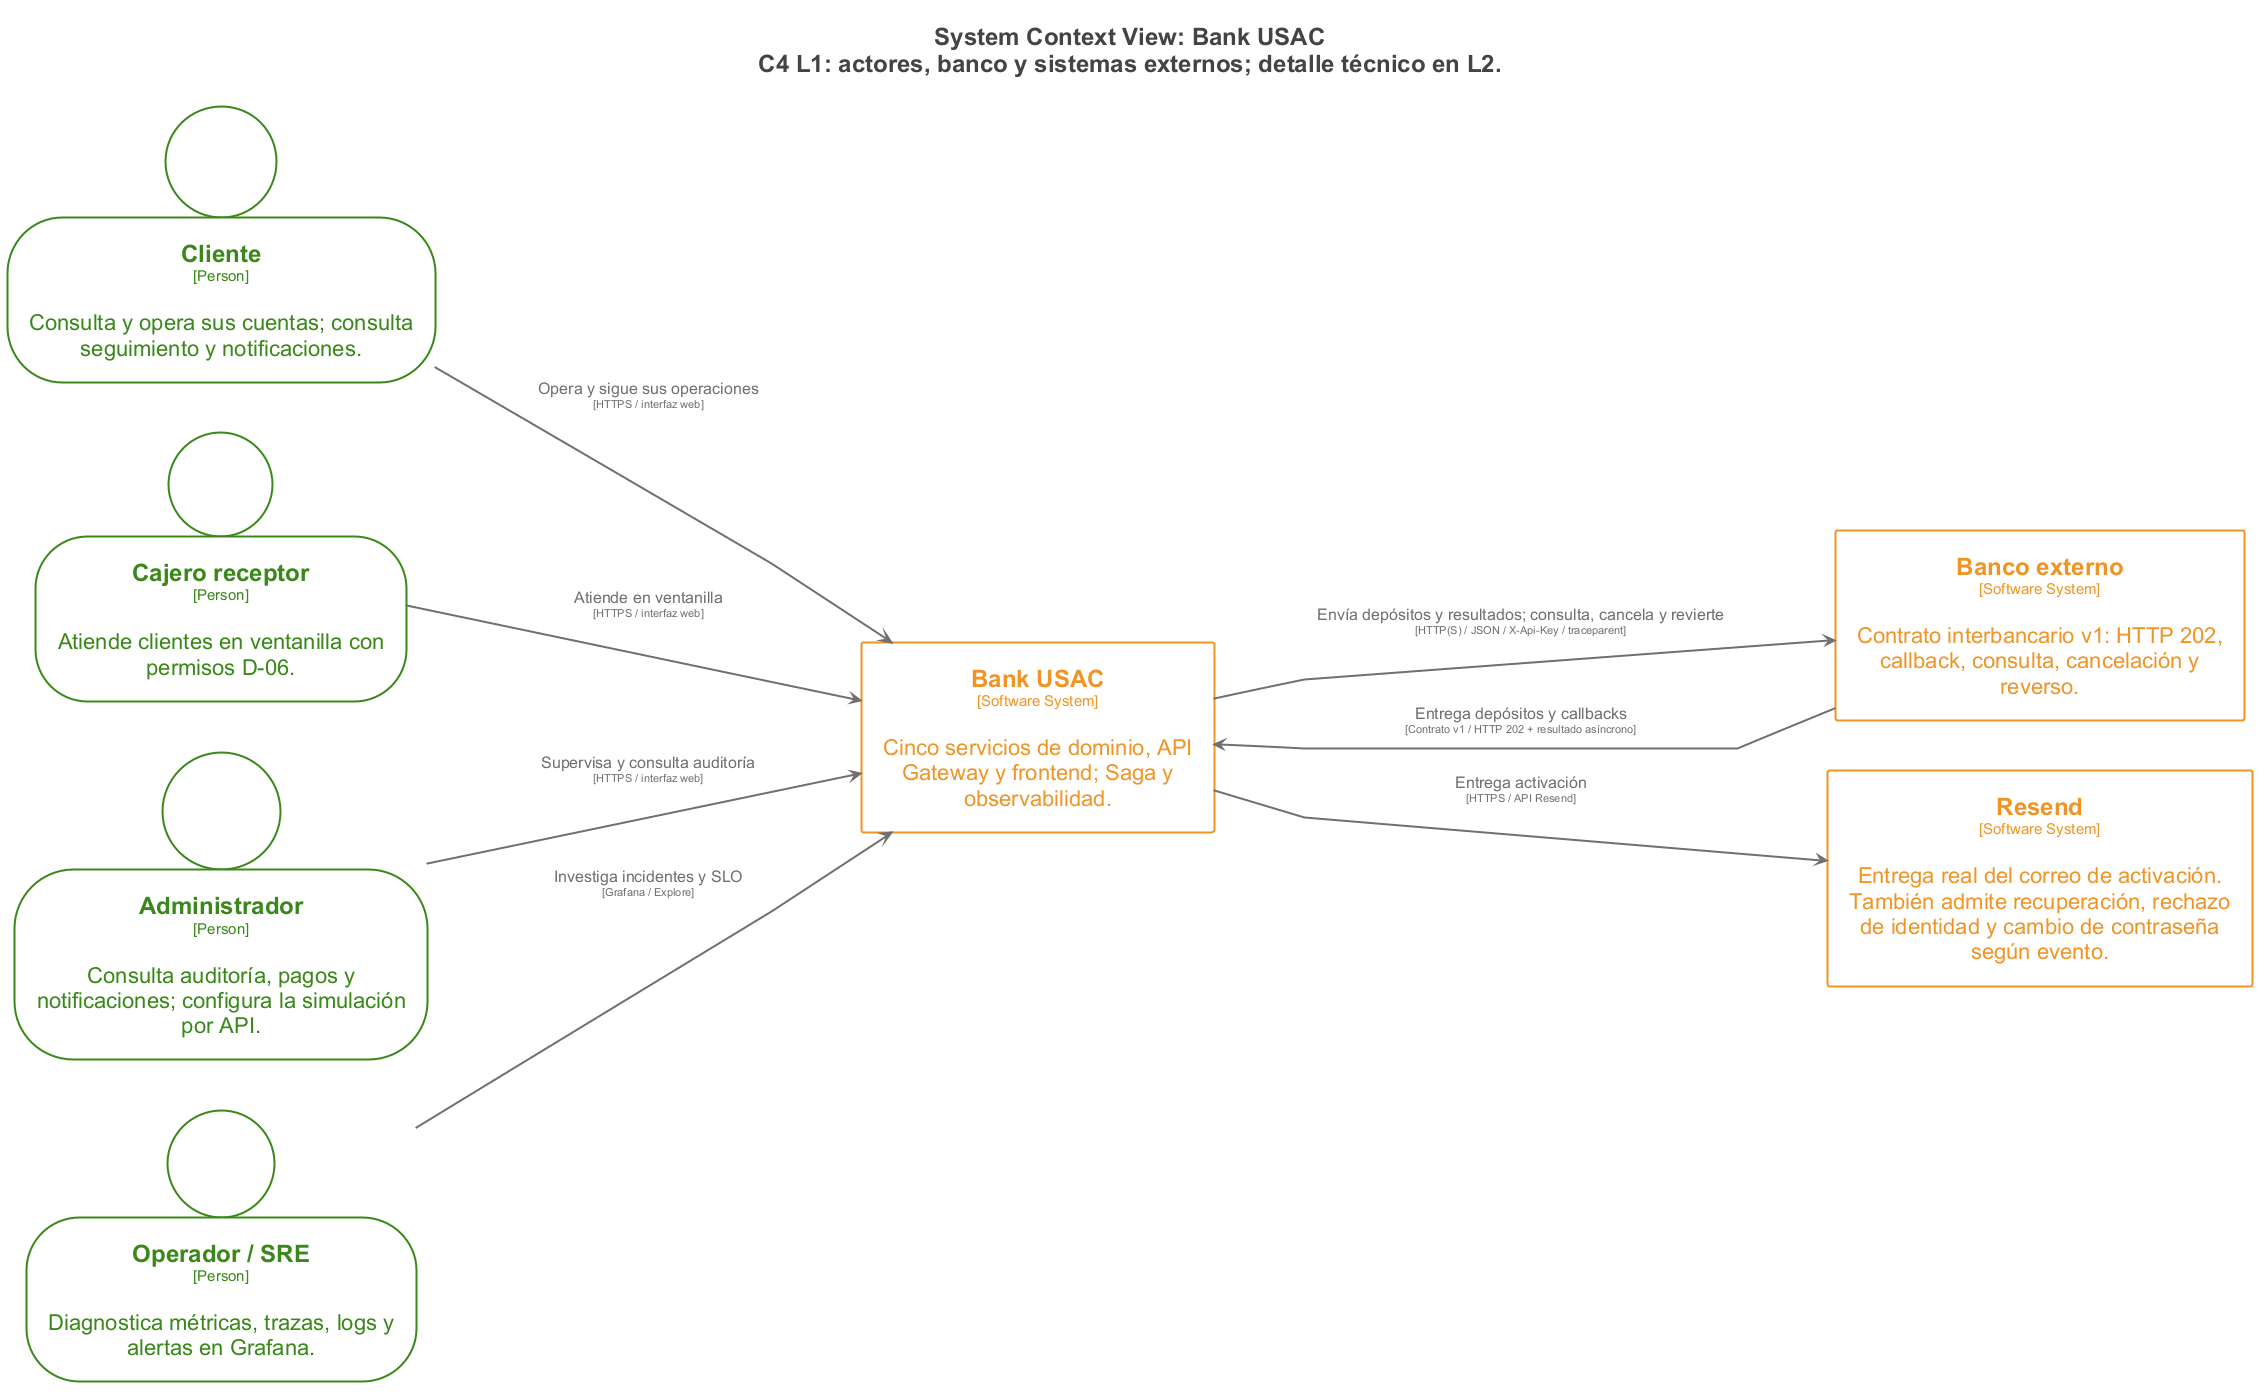

The diagram above was rendered by PlantUML. Its source (embedded in the PNG):
@startuml
skinparam linetype polyline
skinparam shadowing false
skinparam Padding 12
skinparam defaultFontName Arial
title <size:24>System Context View: Bank USAC</size>\n<size:24>C4 L1: actores, banco y sistemas externos; detalle técnico en L2.</size>

set separator none
left to right direction
skinparam ranksep 180
skinparam nodesep 50
hide stereotype

<style>
  root {
    BackgroundColor: #ffffff;
    FontColor: #444444;
  }
  // Element,Person
  .Element-RWxlbWVudCxQZXJzb24= {
    BackgroundColor: #ffffff;
    LineColor: #398819;
    LineStyle: 0;
    LineThickness: 2;
    FontColor: #398819;
    FontSize: 22;
    HorizontalAlignment: center;
    Shadowing: 0;
    MaximumWidth: 390;
  }
  // Element,Software System
  .Element-RWxlbWVudCxTb2Z0d2FyZSBTeXN0ZW0= {
    BackgroundColor: #ffffff;
    LineColor: #ef9425;
    LineStyle: 0;
    LineThickness: 2;
    FontColor: #ef9425;
    FontSize: 22;
    HorizontalAlignment: center;
    Shadowing: 0;
    MaximumWidth: 390;
  }
  // Relationship
  .Relationship-UmVsYXRpb25zaGlw {
    LineThickness: 2;
    LineStyle: 0;
    LineColor: #707070;
    FontColor: #707070;
    FontSize: 16;
  }
</style>

person "==Cliente\n<size:15>[Person]</size>\n\nConsulta y opera sus cuentas; consulta seguimiento y notificaciones." <<Element-RWxlbWVudCxQZXJzb24=>> as Cliente
person "==Cajero receptor\n<size:15>[Person]</size>\n\nAtiende clientes en ventanilla con permisos D-06." <<Element-RWxlbWVudCxQZXJzb24=>> as Cajeroreceptor
person "==Administrador\n<size:15>[Person]</size>\n\nConsulta auditoría, pagos y notificaciones; configura la simulación por API." <<Element-RWxlbWVudCxQZXJzb24=>> as Administrador
person "==Operador / SRE\n<size:15>[Person]</size>\n\nDiagnostica métricas, trazas, logs y alertas en Grafana." <<Element-RWxlbWVudCxQZXJzb24=>> as OperadorSRE
rectangle "==Banco externo\n<size:15>[Software System]</size>\n\nContrato interbancario v1: HTTP 202, callback, consulta, cancelación y reverso." <<Element-RWxlbWVudCxTb2Z0d2FyZSBTeXN0ZW0=>> as Bancoexterno
rectangle "==Resend\n<size:15>[Software System]</size>\n\nEntrega real del correo de activación. También admite recuperación, rechazo de identidad y cambio de contraseña según evento." <<Element-RWxlbWVudCxTb2Z0d2FyZSBTeXN0ZW0=>> as Resend
rectangle "==Bank USAC\n<size:15>[Software System]</size>\n\nCinco servicios de dominio, API Gateway y frontend; Saga y observabilidad." <<Element-RWxlbWVudCxTb2Z0d2FyZSBTeXN0ZW0=>> as BankUSAC

Cliente --> BankUSAC <<Relationship-UmVsYXRpb25zaGlw>> : "Opera y sigue sus operaciones\n<size:11>[HTTPS / interfaz web]</size>"
Cajeroreceptor --> BankUSAC <<Relationship-UmVsYXRpb25zaGlw>> : "Atiende en ventanilla\n<size:11>[HTTPS / interfaz web]</size>"
Administrador --> BankUSAC <<Relationship-UmVsYXRpb25zaGlw>> : "Supervisa y consulta auditoría\n<size:11>[HTTPS / interfaz web]</size>"
OperadorSRE --> BankUSAC <<Relationship-UmVsYXRpb25zaGlw>> : "Investiga incidentes y SLO\n<size:11>[Grafana / Explore]</size>"
BankUSAC --> Bancoexterno <<Relationship-UmVsYXRpb25zaGlw>> : "Envía depósitos y resultados; consulta, cancela y revierte\n<size:11>[HTTP(S) / JSON / X-Api-Key / traceparent]</size>"
Bancoexterno --> BankUSAC <<Relationship-UmVsYXRpb25zaGlw>> : "Entrega depósitos y callbacks\n<size:11>[Contrato v1 / HTTP 202 + resultado asíncrono]</size>"
BankUSAC --> Resend <<Relationship-UmVsYXRpb25zaGlw>> : "Entrega activación\n<size:11>[HTTPS / API Resend]</size>"

@enduml